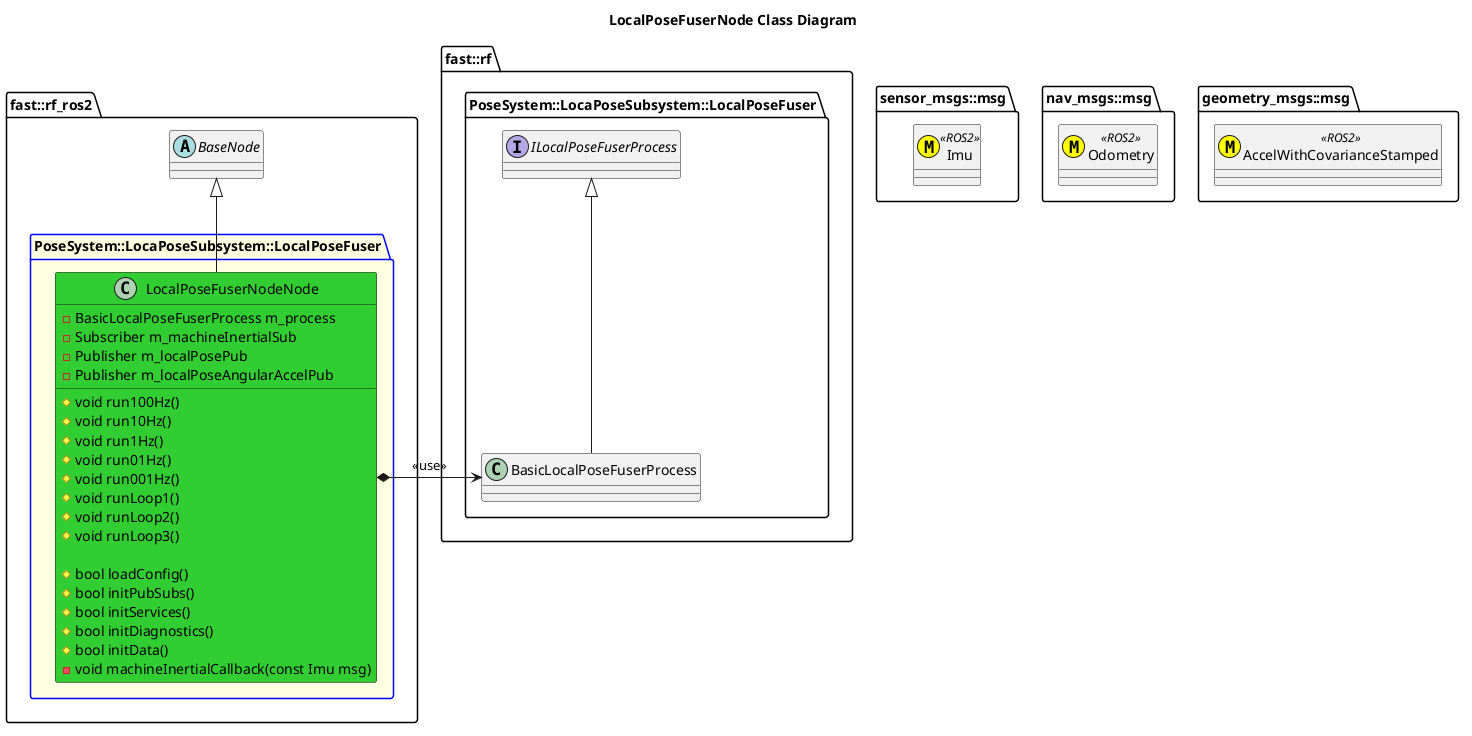

The diagram above was rendered by PlantUML. Its source (embedded in the PNG):
@startuml
title LocalPoseFuserNode Class Diagram
namespace sensor_msgs::msg {
    class Imu <<(M,#FFFF00)>> <<ROS2>>
}
namespace nav_msgs::msg {
    class Odometry <<(M,#FFFF00)>> <<ROS2>>
}
namespace geometry_msgs::msg {
    class AccelWithCovarianceStamped <<(M,#FFFF00)>> <<ROS2>>
}
namespace fast::rf {
    namespace PoseSystem::LocaPoseSubsystem::LocalPoseFuser {
        interface ILocalPoseFuserProcess
        class BasicLocalPoseFuserProcess
        BasicLocalPoseFuserProcess -up-|> ILocalPoseFuserProcess
    }
}
namespace fast::rf_ros2 { 
    abstract BaseNode {

    }
    package PoseSystem::LocaPoseSubsystem::LocalPoseFuser #LightYellow;line:blue  {
        class LocalPoseFuserNodeNode #LimeGreen {
            #void run100Hz()
            #void run10Hz()
            #void run1Hz()
            #void run01Hz()
            #void run001Hz()
            #void runLoop1()
            #void runLoop2()
            #void runLoop3()

            #bool loadConfig()
            #bool initPubSubs()
            #bool initServices()
            #bool initDiagnostics()
            #bool initData()
            -void machineInertialCallback(const Imu msg)
            -BasicLocalPoseFuserProcess m_process
            -Subscriber m_machineInertialSub
            -Publisher m_localPosePub
            -Publisher m_localPoseAngularAccelPub
        }
        LocalPoseFuserNodeNode -up-|> BaseNode
        LocalPoseFuserNodeNode *-right-> BasicLocalPoseFuserProcess: <<use>>
        
    }

}

@enduml